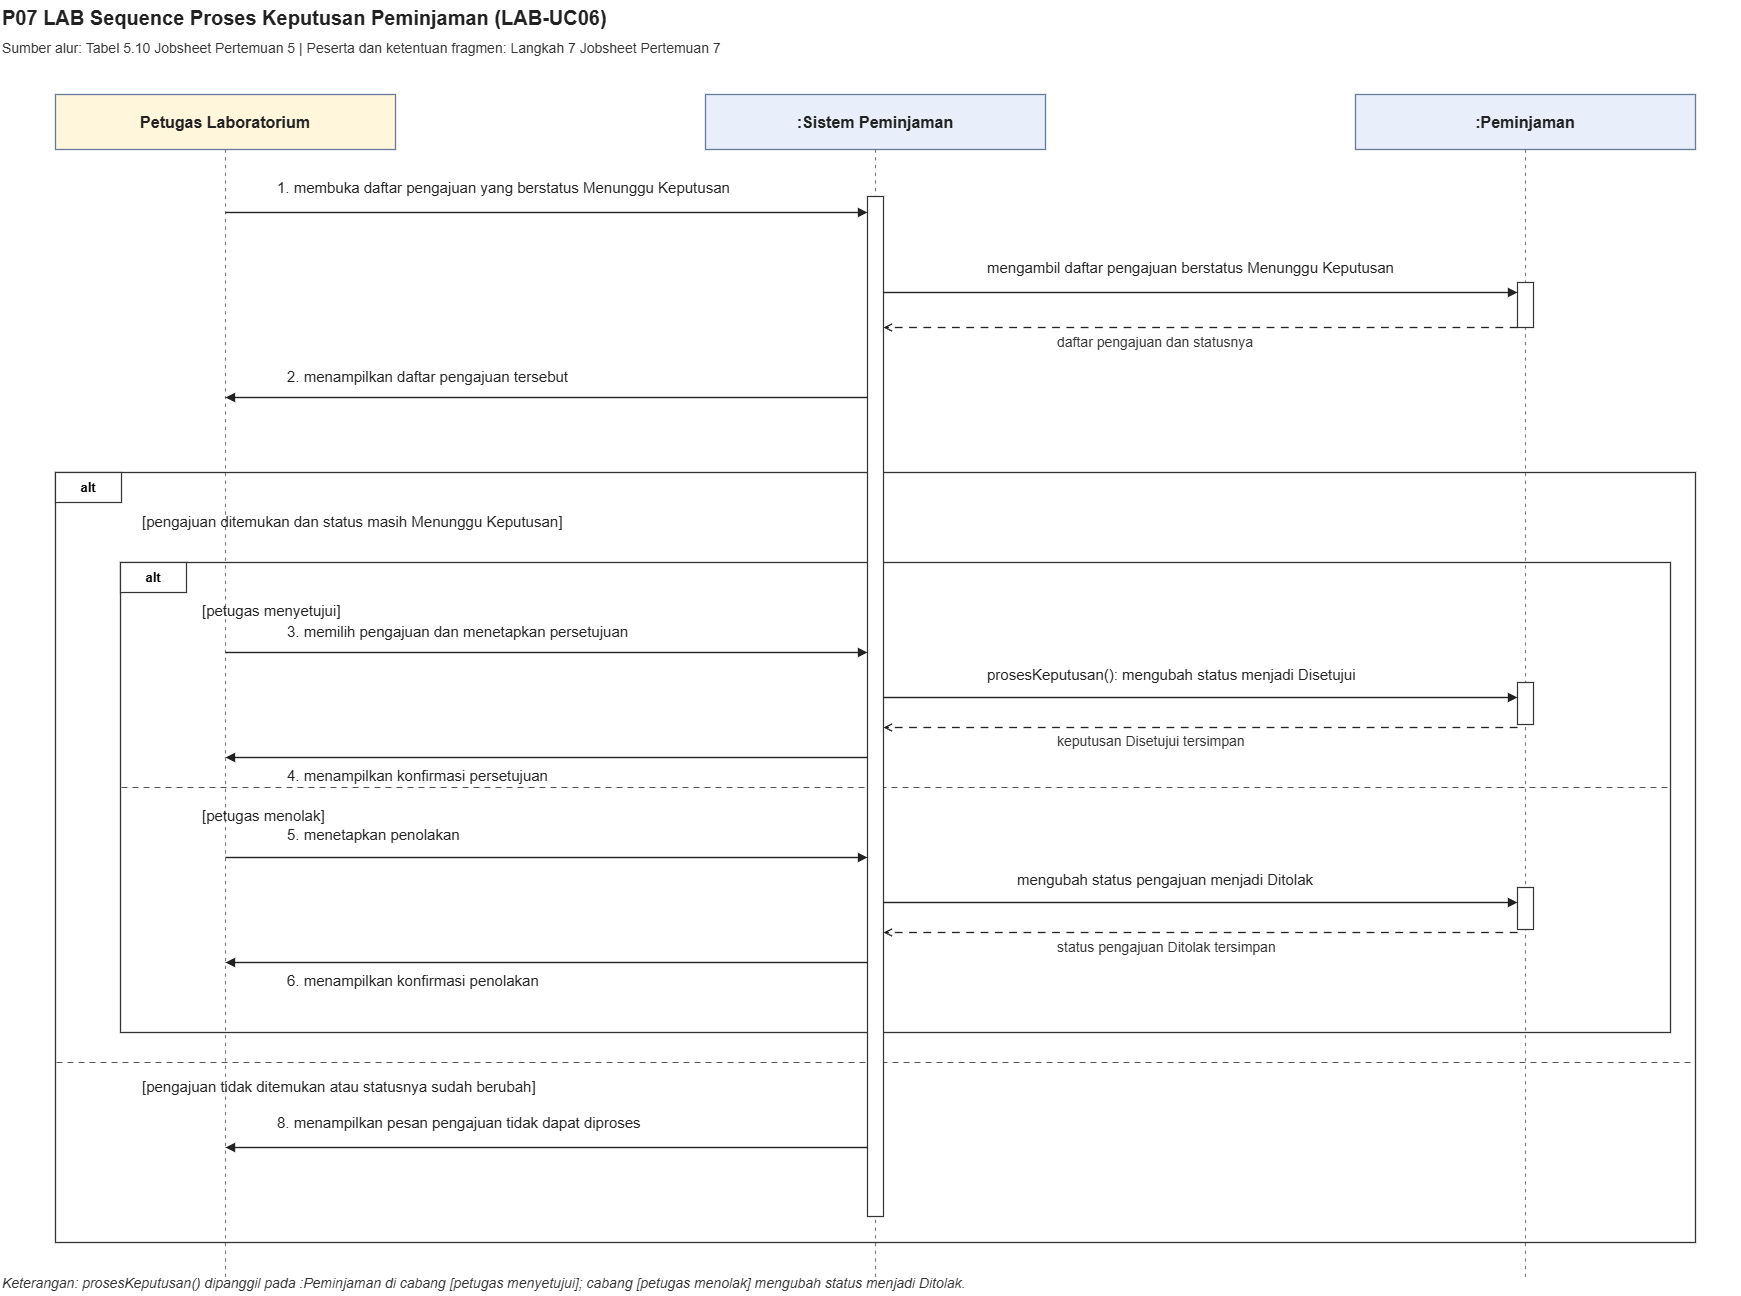

The diagram above was exported from draw.io. Its source (the exported page's mxGraphModel, read from the mxfile embedded in the PNG):
<mxGraphModel dx="1593" dy="816" grid="1" gridSize="10" guides="1" tooltips="1" connect="1" arrows="1" fold="1" page="1" pageScale="1" pageWidth="1800" pageHeight="1350" math="0" shadow="0">
  <root>
    <mxCell id="0" />
    <mxCell id="1" parent="0" />
    <mxCell id="title" parent="1" style="text;html=1;align=left;verticalAlign=middle;whiteSpace=wrap;strokeColor=none;fillColor=none;fontColor=#222222;fontSize=18;fontSize=20;fontStyle=1;" value="P07 LAB Sequence Proses Keputusan Peminjaman (LAB-UC06)" vertex="1">
      <mxGeometry height="34" width="1740" x="25" y="18" as="geometry" />
    </mxCell>
    <mxCell id="subtitle" parent="1" style="text;html=1;align=left;verticalAlign=middle;whiteSpace=wrap;strokeColor=none;fillColor=none;fontColor=#333333;fontSize=14;" value="Sumber alur: Tabel 5.10 Jobsheet Pertemuan 5 | Peserta dan ketentuan fragmen: Langkah 7 Jobsheet Pertemuan 7" vertex="1">
      <mxGeometry height="24" width="1740" x="25" y="54" as="geometry" />
    </mxCell>
    <mxCell id="h-petugas" parent="1" style="rounded=0;whiteSpace=wrap;html=1;fillColor=#fff6dc;strokeColor=#657b98;strokeWidth=1.3;fontColor=#222222;fontSize=16;fontStyle=1;align=center;verticalAlign=middle;" value="Petugas Laboratorium" vertex="1">
      <mxGeometry height="55" width="340" x="80" y="112" as="geometry" />
    </mxCell>
    <mxCell id="h-sistem" parent="1" style="rounded=0;whiteSpace=wrap;html=1;fillColor=#e8effa;strokeColor=#657b98;strokeWidth=1.3;fontColor=#222222;fontSize=16;fontStyle=1;align=center;verticalAlign=middle;" value=":Sistem Peminjaman" vertex="1">
      <mxGeometry height="55" width="340" x="730" y="112" as="geometry" />
    </mxCell>
    <mxCell id="h-peminjaman" parent="1" style="rounded=0;whiteSpace=wrap;html=1;fillColor=#e8effa;strokeColor=#657b98;strokeWidth=1.3;fontColor=#222222;fontSize=16;fontStyle=1;align=center;verticalAlign=middle;" value=":Peminjaman" vertex="1">
      <mxGeometry height="55" width="340" x="1380" y="112" as="geometry" />
    </mxCell>
    <mxCell id="life-petugas" edge="1" parent="1" style="edgeStyle=none;html=1;rounded=0;dashed=1;dashPattern=3 4;strokeColor=#777777;strokeWidth=1.1;startArrow=none;endArrow=none;">
      <mxGeometry relative="1" as="geometry">
        <mxPoint x="250" y="167" as="sourcePoint" />
        <mxPoint x="250" y="1295" as="targetPoint" />
      </mxGeometry>
    </mxCell>
    <mxCell id="life-sistem" edge="1" parent="1" style="edgeStyle=none;html=1;rounded=0;dashed=1;dashPattern=3 4;strokeColor=#777777;strokeWidth=1.1;startArrow=none;endArrow=none;">
      <mxGeometry relative="1" as="geometry">
        <mxPoint x="900" y="167" as="sourcePoint" />
        <mxPoint x="900" y="1295" as="targetPoint" />
      </mxGeometry>
    </mxCell>
    <mxCell id="life-peminjaman" edge="1" parent="1" style="edgeStyle=none;html=1;rounded=0;dashed=1;dashPattern=3 4;strokeColor=#777777;strokeWidth=1.1;startArrow=none;endArrow=none;">
      <mxGeometry relative="1" as="geometry">
        <mxPoint x="1550" y="167" as="sourcePoint" />
        <mxPoint x="1550" y="1295" as="targetPoint" />
      </mxGeometry>
    </mxCell>
    <mxCell id="outer-alt-frame" parent="1" style="rounded=0;whiteSpace=wrap;html=1;fillColor=none;strokeColor=#333333;strokeWidth=1.3;" value="" vertex="1">
      <mxGeometry height="770" width="1640" x="80" y="490" as="geometry" />
    </mxCell>
    <mxCell id="outer-alt-tab" parent="1" style="rounded=0;whiteSpace=wrap;html=1;fillColor=#ffffff;strokeColor=#333333;strokeWidth=1.2;fontSize=13;fontStyle=1;align=center;verticalAlign=middle;" value="alt" vertex="1">
      <mxGeometry height="30" width="66" x="80" y="490" as="geometry" />
    </mxCell>
    <mxCell id="outer-alt-divider" edge="1" parent="1" style="edgeStyle=none;html=1;rounded=0;dashed=1;dashPattern=6 5;strokeColor=#555555;strokeWidth=1;startArrow=none;endArrow=none;">
      <mxGeometry relative="1" as="geometry">
        <mxPoint x="81" y="1080" as="sourcePoint" />
        <mxPoint x="1719" y="1080" as="targetPoint" />
      </mxGeometry>
    </mxCell>
    <mxCell id="outer-valid-guard" parent="1" style="text;html=1;align=left;verticalAlign=middle;whiteSpace=wrap;strokeColor=none;fillColor=none;fontSize=15;fontColor=#222222;" value="[pengajuan ditemukan dan status masih Menunggu Keputusan]" vertex="1">
      <mxGeometry height="28" width="900" x="165" y="525" as="geometry" />
    </mxCell>
    <mxCell id="outer-invalid-guard" parent="1" style="text;html=1;align=left;verticalAlign=middle;whiteSpace=wrap;strokeColor=none;fillColor=none;fontSize=15;fontColor=#222222;" value="[pengajuan tidak ditemukan atau statusnya sudah berubah]" vertex="1">
      <mxGeometry height="28" width="900" x="165" y="1090" as="geometry" />
    </mxCell>
    <mxCell id="decision-alt-frame" parent="1" style="rounded=0;whiteSpace=wrap;html=1;fillColor=none;strokeColor=#333333;strokeWidth=1.3;" value="" vertex="1">
      <mxGeometry height="470" width="1550" x="145" y="580" as="geometry" />
    </mxCell>
    <mxCell id="decision-alt-tab" parent="1" style="rounded=0;whiteSpace=wrap;html=1;fillColor=#ffffff;strokeColor=#333333;strokeWidth=1.2;fontSize=13;fontStyle=1;align=center;verticalAlign=middle;" value="alt" vertex="1">
      <mxGeometry height="30" width="66" x="145" y="580" as="geometry" />
    </mxCell>
    <mxCell id="decision-alt-divider" edge="1" parent="1" style="edgeStyle=none;html=1;rounded=0;dashed=1;dashPattern=6 5;strokeColor=#555555;strokeWidth=1;startArrow=none;endArrow=none;">
      <mxGeometry relative="1" as="geometry">
        <mxPoint x="146" y="805" as="sourcePoint" />
        <mxPoint x="1694" y="805" as="targetPoint" />
      </mxGeometry>
    </mxCell>
    <mxCell id="approve-guard" parent="1" style="text;html=1;align=left;verticalAlign=middle;whiteSpace=wrap;strokeColor=none;fillColor=none;fontSize=15;fontColor=#222222;" value="[petugas menyetujui]" vertex="1">
      <mxGeometry height="26" width="420" x="225" y="615" as="geometry" />
    </mxCell>
    <mxCell id="reject-guard" parent="1" style="text;html=1;align=left;verticalAlign=middle;whiteSpace=wrap;strokeColor=none;fillColor=none;fontSize=15;fontColor=#222222;" value="[petugas menolak]" vertex="1">
      <mxGeometry height="26" width="420" x="225" y="820" as="geometry" />
    </mxCell>
    <mxCell id="act-system" parent="1" style="rounded=0;whiteSpace=wrap;html=1;fillColor=#ffffff;strokeColor=#333333;strokeWidth=1.2;" value="" vertex="1">
      <mxGeometry height="1020" width="16" x="892" y="214" as="geometry" />
    </mxCell>
    <mxCell id="act-peminjaman-list" parent="1" style="rounded=0;whiteSpace=wrap;html=1;fillColor=#ffffff;strokeColor=#333333;strokeWidth=1.2;" value="" vertex="1">
      <mxGeometry height="45" width="16" x="1542" y="300" as="geometry" />
    </mxCell>
    <mxCell id="act-peminjaman-approve" parent="1" style="rounded=0;whiteSpace=wrap;html=1;fillColor=#ffffff;strokeColor=#333333;strokeWidth=1.2;" value="" vertex="1">
      <mxGeometry height="42" width="16" x="1542" y="700" as="geometry" />
    </mxCell>
    <mxCell id="act-peminjaman-reject" parent="1" style="rounded=0;whiteSpace=wrap;html=1;fillColor=#ffffff;strokeColor=#333333;strokeWidth=1.2;" value="" vertex="1">
      <mxGeometry height="42" width="16" x="1542" y="905" as="geometry" />
    </mxCell>
    <mxCell id="m1" edge="1" parent="1" style="edgeStyle=none;html=1;rounded=0;strokeColor=#222222;strokeWidth=1.4;endArrow=block;endFill=1;startArrow=none;">
      <mxGeometry relative="1" as="geometry">
        <mxPoint x="250" y="230" as="sourcePoint" />
        <mxPoint x="892" y="230" as="targetPoint" />
      </mxGeometry>
    </mxCell>
    <mxCell id="m1-label" parent="1" style="text;html=1;align=left;verticalAlign=middle;whiteSpace=wrap;strokeColor=none;fillColor=none;fontColor=#222222;fontSize=15;" value="1. membuka daftar pengajuan yang berstatus Menunggu Keputusan" vertex="1">
      <mxGeometry height="30" width="580" x="300" y="190" as="geometry" />
    </mxCell>
    <mxCell id="m2-call" edge="1" parent="1" style="edgeStyle=none;html=1;rounded=0;strokeColor=#222222;strokeWidth=1.4;endArrow=block;endFill=1;startArrow=none;">
      <mxGeometry relative="1" as="geometry">
        <mxPoint x="908" y="310" as="sourcePoint" />
        <mxPoint x="1542" y="310" as="targetPoint" />
      </mxGeometry>
    </mxCell>
    <mxCell id="m2-call-label" parent="1" style="text;html=1;align=left;verticalAlign=middle;whiteSpace=wrap;strokeColor=none;fillColor=none;fontColor=#222222;fontSize=15;" value="mengambil daftar pengajuan berstatus Menunggu Keputusan" vertex="1">
      <mxGeometry height="30" width="510" x="1010" y="270" as="geometry" />
    </mxCell>
    <mxCell id="m2-return" edge="1" parent="1" style="edgeStyle=none;html=1;rounded=0;dashed=1;dashPattern=6 5;strokeColor=#222222;strokeWidth=1.3;endArrow=open;endFill=0;startArrow=none;">
      <mxGeometry relative="1" as="geometry">
        <mxPoint x="1542" y="345" as="sourcePoint" />
        <mxPoint x="908" y="345" as="targetPoint" />
      </mxGeometry>
    </mxCell>
    <mxCell id="m2-return-label" parent="1" style="text;html=1;align=left;verticalAlign=middle;whiteSpace=wrap;strokeColor=none;fillColor=none;fontColor=#333333;fontSize=14;" value="daftar pengajuan dan statusnya" vertex="1">
      <mxGeometry height="24" width="400" x="1080" y="348" as="geometry" />
    </mxCell>
    <mxCell id="m2-display" edge="1" parent="1" style="edgeStyle=none;html=1;rounded=0;strokeColor=#222222;strokeWidth=1.4;endArrow=block;endFill=1;startArrow=none;">
      <mxGeometry relative="1" as="geometry">
        <mxPoint x="892" y="415" as="sourcePoint" />
        <mxPoint x="250" y="415" as="targetPoint" />
      </mxGeometry>
    </mxCell>
    <mxCell id="m2-display-label" parent="1" style="text;html=1;align=left;verticalAlign=middle;whiteSpace=wrap;strokeColor=none;fillColor=none;fontColor=#222222;fontSize=15;" value="2. menampilkan daftar pengajuan tersebut" vertex="1">
      <mxGeometry height="28" width="540" x="310" y="380" as="geometry" />
    </mxCell>
    <mxCell id="approve-actor" edge="1" parent="1" style="edgeStyle=none;html=1;rounded=0;strokeColor=#222222;strokeWidth=1.4;endArrow=block;endFill=1;startArrow=none;">
      <mxGeometry relative="1" as="geometry">
        <mxPoint x="250" y="670" as="sourcePoint" />
        <mxPoint x="892" y="670" as="targetPoint" />
      </mxGeometry>
    </mxCell>
    <mxCell id="approve-actor-label" parent="1" style="text;html=1;align=left;verticalAlign=middle;whiteSpace=wrap;strokeColor=none;fillColor=none;fontColor=#222222;fontSize=15;" value="3. memilih pengajuan dan menetapkan persetujuan" vertex="1">
      <mxGeometry height="28" width="560" x="310" y="635" as="geometry" />
    </mxCell>
    <mxCell id="approve-method" edge="1" parent="1" style="edgeStyle=none;html=1;rounded=0;strokeColor=#222222;strokeWidth=1.4;endArrow=block;endFill=1;startArrow=none;">
      <mxGeometry relative="1" as="geometry">
        <mxPoint x="908" y="715" as="sourcePoint" />
        <mxPoint x="1542" y="715" as="targetPoint" />
      </mxGeometry>
    </mxCell>
    <mxCell id="approve-method-label" parent="1" style="text;html=1;align=left;verticalAlign=middle;whiteSpace=wrap;strokeColor=none;fillColor=none;fontColor=#222222;fontSize=15;" value="prosesKeputusan(): mengubah status menjadi Disetujui" vertex="1">
      <mxGeometry height="28" width="550" x="1010" y="678" as="geometry" />
    </mxCell>
    <mxCell id="approve-return" edge="1" parent="1" style="edgeStyle=none;html=1;rounded=0;dashed=1;dashPattern=6 5;strokeColor=#222222;strokeWidth=1.3;endArrow=open;endFill=0;startArrow=none;">
      <mxGeometry relative="1" as="geometry">
        <mxPoint x="1542" y="745" as="sourcePoint" />
        <mxPoint x="908" y="745" as="targetPoint" />
      </mxGeometry>
    </mxCell>
    <mxCell id="approve-return-label" parent="1" style="text;html=1;align=left;verticalAlign=middle;whiteSpace=wrap;strokeColor=none;fillColor=none;fontColor=#333333;fontSize=14;" value="keputusan Disetujui tersimpan" vertex="1">
      <mxGeometry height="23" width="400" x="1080" y="748" as="geometry" />
    </mxCell>
    <mxCell id="approve-confirm" edge="1" parent="1" style="edgeStyle=none;html=1;rounded=0;strokeColor=#222222;strokeWidth=1.4;endArrow=block;endFill=1;startArrow=none;">
      <mxGeometry relative="1" as="geometry">
        <mxPoint x="892" y="775" as="sourcePoint" />
        <mxPoint x="250" y="775" as="targetPoint" />
      </mxGeometry>
    </mxCell>
    <mxCell id="approve-confirm-label" parent="1" style="text;html=1;align=left;verticalAlign=middle;whiteSpace=wrap;strokeColor=none;fillColor=none;fontColor=#222222;fontSize=15;" value="4. menampilkan konfirmasi persetujuan" vertex="1">
      <mxGeometry height="26" width="540" x="310" y="780" as="geometry" />
    </mxCell>
    <mxCell id="reject-actor" edge="1" parent="1" style="edgeStyle=none;html=1;rounded=0;strokeColor=#222222;strokeWidth=1.4;endArrow=block;endFill=1;startArrow=none;">
      <mxGeometry relative="1" as="geometry">
        <mxPoint x="250" y="875" as="sourcePoint" />
        <mxPoint x="892" y="875" as="targetPoint" />
      </mxGeometry>
    </mxCell>
    <mxCell id="reject-actor-label" parent="1" style="text;html=1;align=left;verticalAlign=middle;whiteSpace=wrap;strokeColor=none;fillColor=none;fontColor=#222222;fontSize=15;" value="5. menetapkan penolakan" vertex="1">
      <mxGeometry height="28" width="390" x="310" y="838" as="geometry" />
    </mxCell>
    <mxCell id="reject-update" edge="1" parent="1" style="edgeStyle=none;html=1;rounded=0;strokeColor=#222222;strokeWidth=1.4;endArrow=block;endFill=1;startArrow=none;">
      <mxGeometry relative="1" as="geometry">
        <mxPoint x="908" y="920" as="sourcePoint" />
        <mxPoint x="1542" y="920" as="targetPoint" />
      </mxGeometry>
    </mxCell>
    <mxCell id="reject-update-label" parent="1" style="text;html=1;align=left;verticalAlign=middle;whiteSpace=wrap;strokeColor=none;fillColor=none;fontColor=#222222;fontSize=15;" value="mengubah status pengajuan menjadi Ditolak" vertex="1">
      <mxGeometry height="28" width="470" x="1040" y="883" as="geometry" />
    </mxCell>
    <mxCell id="reject-return" edge="1" parent="1" style="edgeStyle=none;html=1;rounded=0;dashed=1;dashPattern=6 5;strokeColor=#222222;strokeWidth=1.3;endArrow=open;endFill=0;startArrow=none;">
      <mxGeometry relative="1" as="geometry">
        <mxPoint x="1542" y="950" as="sourcePoint" />
        <mxPoint x="908" y="950" as="targetPoint" />
      </mxGeometry>
    </mxCell>
    <mxCell id="reject-return-label" parent="1" style="text;html=1;align=left;verticalAlign=middle;whiteSpace=wrap;strokeColor=none;fillColor=none;fontColor=#333333;fontSize=14;" value="status pengajuan Ditolak tersimpan" vertex="1">
      <mxGeometry height="23" width="420" x="1080" y="953" as="geometry" />
    </mxCell>
    <mxCell id="reject-confirm" edge="1" parent="1" style="edgeStyle=none;html=1;rounded=0;strokeColor=#222222;strokeWidth=1.4;endArrow=block;endFill=1;startArrow=none;">
      <mxGeometry relative="1" as="geometry">
        <mxPoint x="892" y="980" as="sourcePoint" />
        <mxPoint x="250" y="980" as="targetPoint" />
      </mxGeometry>
    </mxCell>
    <mxCell id="reject-confirm-label" parent="1" style="text;html=1;align=left;verticalAlign=middle;whiteSpace=wrap;strokeColor=none;fillColor=none;fontColor=#222222;fontSize=15;" value="6. menampilkan konfirmasi penolakan" vertex="1">
      <mxGeometry height="26" width="540" x="310" y="985" as="geometry" />
    </mxCell>
    <mxCell id="invalid-response" edge="1" parent="1" style="edgeStyle=none;html=1;rounded=0;strokeColor=#222222;strokeWidth=1.4;endArrow=block;endFill=1;startArrow=none;">
      <mxGeometry relative="1" as="geometry">
        <mxPoint x="892" y="1165" as="sourcePoint" />
        <mxPoint x="250" y="1165" as="targetPoint" />
      </mxGeometry>
    </mxCell>
    <mxCell id="invalid-response-label" parent="1" style="text;html=1;align=left;verticalAlign=middle;whiteSpace=wrap;strokeColor=none;fillColor=none;fontColor=#222222;fontSize=15;" value="8. menampilkan pesan pengajuan tidak dapat diproses" vertex="1">
      <mxGeometry height="30" width="590" x="300" y="1125" as="geometry" />
    </mxCell>
    <mxCell id="footer" parent="1" style="text;html=1;align=left;verticalAlign=middle;whiteSpace=wrap;strokeColor=none;fillColor=none;fontColor=#333333;fontSize=14;fontStyle=2;" value="Keterangan: prosesKeputusan() dipanggil pada :Peminjaman di cabang [petugas menyetujui]; cabang [petugas menolak] mengubah status menjadi Ditolak." vertex="1">
      <mxGeometry height="25" width="1740" x="25" y="1288" as="geometry" />
    </mxCell>
  </root>
</mxGraphModel>